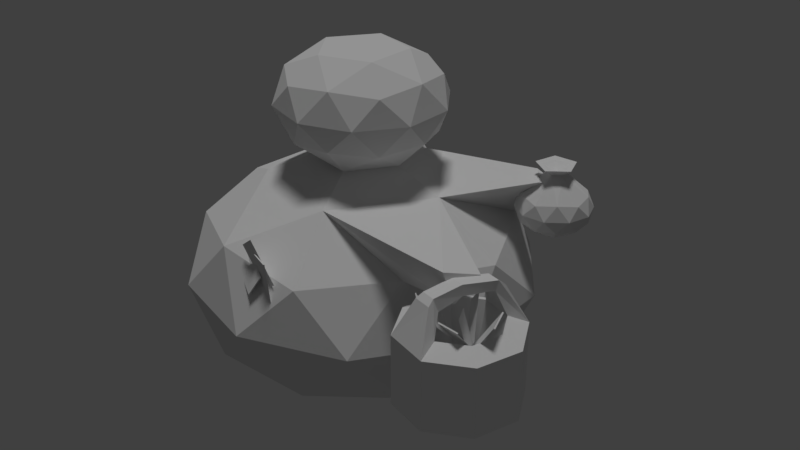 # Source: MexicanMafia.blend  (saved by Blender 2.78.0; exported with 4.5.12 LTS)
import bpy
from mathutils import Matrix  # noqa: F401  (used for matrix-valued properties, if any)

bpy.ops.wm.read_factory_settings(use_empty=True)
scene = bpy.context.scene
scene.name = 'Scene'

# ---- collections
col_collection_1 = bpy.data.collections.new('Collection 1'); scene.collection.children.link(col_collection_1)

# ---- materials (node trees are filled in below, after node groups)
mat_material_002 = bpy.data.materials.new('Material.002')
mat_material_002.alpha_threshold = 0.0
mat_material_002.use_transparent_shadow = False
mat_material_002.roughness = 0.5
mat_material_002.specular_intensity = 0.0

# ---- material node trees

# ---- world
world_world = bpy.data.worlds.new('World'); scene.world = world_world
world_world.color = (0.05088, 0.05088, 0.05088)
world_world.use_sun_shadow = False
world_world.sun_shadow_jitter_overblur = 0.0
world_world.cycles.sampling_method = 'MANUAL'

# ---- lights
light_hemi = bpy.data.lights.new('Hemi', 'SUN')
light_hemi.transmission_factor = 0.0
light_hemi.angle = 0.1993
light_hemi.energy = 1.0
light_hemi.shadow_buffer_clip_start = 0.5
light_hemi.shadow_soft_size = 0.1
light_hemi.shadow_cascade_max_distance = 1000.0

# ---- meshes
me_icosphere_001 = bpy.data.meshes.new('Icosphere.001')
me_icosphere_001.from_pydata([(-0.06316, 0.07266, -0.001182), (0.6572, 0.6029, 0.3718), (0.6637, -0.4486, 0.3718), (-0.3343, -0.7797, 0.3718), (-0.9576, 0.06711, 0.3718), (-0.3448, 0.9216, 0.3718), (0.8312, 0.07821, 0.9754), (0.2185, -0.7763, 0.9754), (-0.7835, -0.4576, 0.9754), (-0.79, 0.5939, 0.9754), (0.2079, 0.925, 0.9754), (0.3641, -0.2337, 0.0996), (0.3602, 0.3843, 0.0996), (0.7875, 0.07795, 0.3189), (0.1947, 0.8833, 0.3189), (-0.2287, 0.5716, 0.0996), (-0.2225, -0.4283, 0.0996), (0.2047, -0.7347, 0.3189), (-0.5889, 0.0694, 0.0996), (-0.7482, -0.4316, 0.3189), (-0.7544, 0.5684, 0.3189), (0.5196, 0.8853, 0.6736), (-0.06937, 1.073, 0.6736), (0.8898, -0.2304, 0.6736), (0.886, 0.3876, 0.6736), (-0.05696, -0.9273, 0.6736), (0.5296, -0.7327, 0.6736), (-1.012, -0.2423, 0.6736), (-0.6459, -0.74, 0.6736), (-0.656, 0.878, 0.6736), (-1.016, 0.3758, 0.6736), (0.6219, 0.5769, 1.028), (0.6281, -0.4231, 1.028), (-0.321, -0.738, 1.028), (-0.9138, 0.06737, 1.028), (-0.331, 0.88, 1.028), (0.4626, 0.07593, 1.248), (0.09619, 0.5737, 1.248), (0.1024, -0.4263, 1.248), (-0.4866, -0.239, 1.248), (-0.4904, 0.379, 1.248), (0.3699, 0.06667, 1.527), (0.06495, -0.341, 1.527), (-0.417, -0.177, 1.527), (-0.41, 0.3321, 1.527), (0.07636, 0.4827, 1.527), (0.2836, -0.1867, 1.822), (-0.2027, -0.3373, 1.822), (-0.4962, 0.07866, 1.822), (-0.1913, 0.4864, 1.822), (0.2907, 0.3223, 1.822), (-0.06316, 0.07266, 2.005), (0.01214, -0.1705, 1.353), (0.1914, 0.06914, 1.353), (0.2667, -0.174, 1.501), (0.2734, 0.3101, 1.501), (0.01884, 0.3136, 1.353), (-0.2712, -0.0741, 1.353), (-0.1959, -0.3173, 1.501), (-0.267, 0.2251, 1.353), (-0.475, 0.07837, 1.501), (-0.185, 0.4661, 1.501), (0.3994, 0.2159, 1.675), (0.2268, 0.4604, 1.675), (0.216, -0.323, 1.675), (0.3952, -0.08333, 1.675), (-0.3532, -0.3151, 1.675), (-0.06987, -0.4115, 1.675), (-0.5216, 0.2287, 1.675), (-0.5257, -0.07058, 1.675), (-0.05646, 0.5568, 1.675), (-0.3423, 0.4683, 1.675), (0.3487, 0.06696, 1.848), (0.05868, -0.3208, 1.848), (-0.3997, -0.1648, 1.848), (-0.393, 0.3194, 1.848), (0.06953, 0.4626, 1.848), (0.1407, -0.0798, 1.956), (0.1448, 0.2194, 1.956), (-0.1452, -0.1683, 1.956), (-0.3177, 0.07619, 1.956), (-0.1385, 0.3158, 1.956), (1.014, -0.6053, 1.296), (1.102, -0.4347, 1.243), (1.051, -0.5621, 1.122), (0.8359, 0.4416, 1.316), (0.7298, 0.5858, 1.316), (0.8821, 0.5868, 1.253), (1.058, -0.2279, 0.6215), (1.058, -0.2279, 1.003), (1.296, -0.3049, 0.6215), (1.296, -0.3049, 1.003), (1.411, -0.528, 0.6215), (1.411, -0.528, 1.003), (1.334, -0.7667, 0.6215), (1.334, -0.7667, 1.003), (1.111, -0.8811, 0.6215), (1.111, -0.8811, 1.003), (0.872, -0.8041, 0.6215), (0.872, -0.8041, 1.003), (0.7576, -0.581, 0.6215), (0.7576, -0.581, 1.003), (0.8346, -0.3423, 0.6215), (0.8346, -0.3423, 1.003), (1.227, -0.3867, 1.05), (1.066, -0.335, 1.05), (1.304, -0.5367, 1.05), (1.252, -0.6971, 1.05), (1.102, -0.774, 1.05), (0.9416, -0.7223, 1.05), (0.8647, -0.5723, 1.05), (0.9164, -0.4119, 1.05), (1.188, -0.4322, 0.7973), (1.071, -0.3945, 0.7973), (1.244, -0.5415, 0.7973), (1.206, -0.6584, 0.7973), (1.097, -0.7145, 0.7973), (0.9803, -0.6768, 0.7973), (0.9242, -0.5675, 0.7973), (0.9619, -0.4506, 0.7973), (1.203, -0.3766, 1.202), (1.107, -0.3493, 1.202), (1.183, -0.4049, 1.23), (1.108, -0.3835, 1.23), (0.9551, -0.7268, 1.197), (1.051, -0.7541, 1.197), (0.9747, -0.6985, 1.224), (1.05, -0.7199, 1.224), (1.099, -0.3981, 1.179), (1.174, -0.4196, 1.179), (1.066, -0.7032, 1.155), (0.9907, -0.6814, 1.154), (1.033, -0.5637, 1.259), (1.109, -0.5851, 1.259), (1.112, -0.5841, 1.2), (1.037, -0.5625, 1.199), (0.866, 0.5539, 0.99), (0.863, 0.7449, 1.077), (1.047, 0.6159, 1.077), (0.9808, 0.4012, 1.077), (0.7563, 0.3976, 1.077), (0.6835, 0.61, 1.077), (0.9758, 0.7102, 1.217), (1.049, 0.4978, 1.217), (0.8691, 0.3629, 1.217), (0.6854, 0.492, 1.217), (0.7513, 0.7066, 1.217), (0.8198, 0.6154, 1.383), (0.9722, 0.5903, 1.013), (0.8642, 0.6662, 1.013), (0.9704, 0.7026, 1.065), (0.7569, 0.6991, 1.065), (0.7587, 0.5869, 1.013), (0.9335, 0.4642, 1.013), (1.04, 0.5006, 1.065), (0.8015, 0.462, 1.013), (0.869, 0.3723, 1.065), (0.6942, 0.495, 1.065), (0.7968, 0.7559, 1.147), (0.6913, 0.6766, 1.147), (1.037, 0.6822, 1.147), (0.9287, 0.7581, 1.147), (1.041, 0.4312, 1.147), (1.08, 0.5574, 1.147), (0.8033, 0.3498, 1.147), (0.9353, 0.3519, 1.147), (0.6525, 0.5505, 1.147), (0.6953, 0.4256, 1.147), (0.8631, 0.7356, 1.23), (1.038, 0.6128, 1.23), (0.9752, 0.4087, 1.23), (0.7616, 0.4053, 1.23), (0.6924, 0.6073, 1.23), (0.895, 0.5952, 1.344), (0.8358, 0.5942, 1.344), (0.9142, 0.5391, 1.344), (0.8668, 0.5035, 1.344), (0.8184, 0.5376, 1.344), (0.7973, 0.6454, 1.39), (0.9318, 0.6475, 1.39), (0.9753, 0.5203, 1.39), (0.8679, 0.4396, 1.39), (0.7579, 0.5168, 1.39), (0.866, 0.5539, 1.355), (0.9103, 0.6169, 1.383), (0.9396, 0.5313, 1.383), (0.8673, 0.477, 1.383), (0.7932, 0.529, 1.383), (1.329, -0.6455, 1.147), (1.335, -0.6433, 1.143), (1.195, -0.669, 0.9304), (1.294, -0.5193, 1.155), (1.288, -0.5215, 1.158), (1.155, -0.545, 0.9419), (1.212, -0.7521, 1.122), (1.213, -0.7466, 1.126), (1.252, -0.5992, 0.9213), (1.084, -0.7221, 1.119), (1.083, -0.7276, 1.115), (1.124, -0.5747, 0.9143), (0.9887, -0.7257, 1.113), (0.9934, -0.7222, 1.118), (1.02, -0.5522, 0.9285), (0.8962, -0.6505, 1.168), (0.8916, -0.654, 1.164), (0.9233, -0.4805, 0.9792), (1.112, -0.4561, 1.174), (1.117, -0.4514, 1.172), (1.217, -0.6303, 1.02), (1.041, -0.4098, 1.073), (1.036, -0.4144, 1.075), (1.142, -0.5886, 0.9209), (1.12, -0.5885, 1.145), (1.124, -0.5828, 1.145), (1.294, -0.7125, 1.005), (1.067, -0.5389, 1.035), (1.063, -0.5446, 1.035), (1.237, -0.6687, 0.8954), (-0.2451, 0.6164, 1.328), (-0.2421, 0.6202, 1.333), (-0.03532, 0.4712, 1.313), (-0.1915, 0.7024, 1.245), (-0.1945, 0.6986, 1.24), (0.01531, 0.5534, 1.225), (0.2959, 1.027, 0.8599), (0.3004, 1.03, 0.8642), (0.3513, 0.8055, 0.9749), (0.397, 1.01, 0.7783), (0.3925, 1.006, 0.774), (0.448, 0.7851, 0.889), (0.5865, 0.876, 0.7548), (0.5889, 0.8804, 0.7597), (0.3509, 0.8943, 0.8521), (0.6135, 0.7788, 0.8386), (0.6111, 0.7744, 0.8336), (0.3755, 0.7928, 0.9309), (0.6146, 0.8353, 0.8134), (0.6169, 0.8397, 0.8183), (0.3789, 0.8536, 0.9106), (0.6416, 0.7382, 0.8972), (0.6392, 0.7337, 0.8922), (0.4036, 0.7521, 0.9895), (-0.1525, -0.7564, 1.102), (-0.154, -0.7632, 1.1), (0.0004368, -0.7577, 0.8968), (-0.05307, -0.7983, 1.176), (-0.05154, -0.7915, 1.177), (0.1014, -0.7927, 0.9725), (0.0301, -0.8097, 0.9976), (0.02793, -0.8156, 1.001), (-0.1828, -0.6914, 1.075), (-0.03239, -0.8517, 0.8902), (-0.03022, -0.8458, 0.8871), (-0.2431, -0.7275, 0.9647), (-0.03068, -0.7854, 1.102), (-0.03342, -0.7919, 1.102), (-0.01517, -0.7687, 0.8479), (0.08703, -0.8431, 1.106), (0.08977, -0.8366, 1.106), (0.1053, -0.8199, 0.8518), (-0.8566, 0.4731, 1.243), (-0.8593, 0.4666, 1.242), (-0.8411, 0.4898, 0.988), (-0.7389, 0.4154, 1.246), (-0.7361, 0.4219, 1.247), (-0.7206, 0.4386, 0.992)], [], [(0, 12, 11), (1, 12, 14), (0, 11, 16), (0, 16, 18), (0, 18, 15), (1, 14, 21), (2, 13, 23), (3, 17, 25), (4, 19, 27), (5, 20, 29), (1, 21, 24), (2, 23, 26), (3, 25, 28), (4, 27, 30), (5, 29, 22), (6, 31, 36), (7, 32, 38), (8, 33, 39), (9, 34, 40), (10, 35, 37), (37, 35, 40), (35, 9, 40), (40, 34, 39), (34, 8, 39), (39, 33, 38), (33, 7, 38), (32, 36, 83, 84), (32, 6, 36), (31, 37, 86, 87), (31, 10, 37), (22, 35, 10), (22, 29, 35), (29, 9, 35), (30, 34, 9), (30, 27, 34), (27, 8, 34), (28, 33, 8), (28, 25, 33), (25, 7, 33), (26, 32, 7), (26, 23, 32), (23, 6, 32), (24, 31, 6), (24, 21, 31), (21, 10, 31), (29, 30, 9), (29, 20, 30), (20, 4, 30), (27, 28, 8), (27, 19, 28), (19, 3, 28), (25, 26, 7), (25, 17, 26), (17, 2, 26), (23, 24, 6), (23, 13, 24), (13, 1, 24), (21, 22, 10), (21, 14, 22), (14, 5, 22), (15, 20, 5), (15, 18, 20), (18, 4, 20), (18, 19, 4), (18, 16, 19), (16, 3, 19), (16, 17, 3), (16, 11, 17), (11, 2, 17), (14, 15, 5), (14, 12, 15), (12, 0, 15), (11, 13, 2), (11, 12, 13), (12, 1, 13), (41, 53, 55), (41, 55, 62), (42, 54, 64), (43, 58, 66), (44, 60, 68), (45, 61, 70), (41, 62, 65), (42, 64, 67), (43, 66, 69), (44, 68, 71), (45, 70, 63), (46, 72, 77), (47, 73, 79), (48, 74, 80), (49, 75, 81), (50, 76, 78), (78, 81, 51), (78, 76, 81), (76, 49, 81), (81, 80, 51), (81, 75, 80), (75, 48, 80), (80, 79, 51), (80, 74, 79), (74, 47, 79), (79, 77, 51), (79, 73, 77), (73, 46, 77), (77, 78, 51), (77, 72, 78), (72, 50, 78), (63, 76, 50), (63, 70, 76), (70, 49, 76), (71, 75, 49), (71, 68, 75), (68, 48, 75), (69, 74, 48), (69, 66, 74), (66, 47, 74), (67, 73, 47), (67, 64, 73), (64, 46, 73), (65, 72, 46), (65, 62, 72), (62, 50, 72), (70, 71, 49), (70, 61, 71), (61, 44, 71), (68, 69, 48), (68, 60, 69), (60, 43, 69), (66, 67, 47), (66, 58, 67), (58, 42, 67), (64, 65, 46), (64, 54, 65), (54, 41, 65), (62, 63, 50), (62, 55, 63), (55, 45, 63), (56, 61, 45), (56, 59, 61), (59, 44, 61), (59, 60, 44), (59, 57, 60), (57, 43, 60), (57, 58, 43), (57, 52, 58), (52, 42, 58), (55, 56, 45), (55, 53, 56), (52, 54, 42), (52, 53, 54), (53, 41, 54), (36, 53, 52, 38), (36, 37, 56, 53), (40, 59, 56, 37), (39, 57, 59, 40), (38, 52, 57, 39), (82, 84, 83), (38, 32, 84, 82), (36, 38, 82, 83), (85, 87, 86), (36, 31, 87, 85), (37, 36, 85, 86), (88, 89, 91, 90), (90, 91, 93, 92), (92, 93, 95, 94), (94, 95, 97, 96), (96, 97, 99, 98), (98, 99, 101, 100), (93, 91, 104, 106), (100, 101, 103, 102), (102, 103, 89, 88), (88, 90, 92, 94, 96, 98, 100, 102), (108, 107, 115, 116), (99, 97, 125, 124), (89, 103, 111, 105), (91, 89, 121, 120), (95, 93, 106, 107), (101, 99, 109, 110), (97, 95, 107, 108), (103, 101, 110, 111), (112, 113, 119, 118, 117, 116, 115, 114), (106, 104, 112, 114), (111, 110, 118, 119), (109, 108, 116, 117), (107, 106, 114, 115), (104, 105, 113, 112), (105, 111, 119, 113), (110, 109, 117, 118), (120, 121, 123, 122), (104, 91, 120, 122, 129), (89, 105, 128, 123, 121), (105, 104, 129, 128), (124, 125, 127, 126), (97, 108, 130, 127, 125), (108, 109, 131, 130), (109, 99, 124, 126, 131), (134, 135, 132, 133), (123, 128, 135, 132), (131, 126, 132, 135), (126, 127, 133, 132), (127, 130, 134, 133), (130, 131, 135, 134), (128, 129, 134, 135), (122, 123, 132, 133), (129, 122, 133, 134), (136, 149, 148), (137, 149, 151), (136, 148, 153), (136, 153, 155), (136, 155, 152), (137, 151, 158), (138, 150, 160), (139, 154, 162), (140, 156, 164), (141, 157, 166), (137, 158, 161), (138, 160, 163), (139, 162, 165), (140, 164, 167), (141, 166, 159), (142, 168, 173), (143, 169, 175), (144, 170, 176), (145, 171, 177), (146, 172, 174), (173, 174, 178, 179), (174, 172, 177), (172, 145, 177), (177, 176, 181, 182), (177, 171, 176), (171, 144, 176), (175, 173, 179, 180), (176, 170, 175), (170, 143, 175), (174, 177, 182, 178), (175, 169, 173), (169, 142, 173), (176, 175, 180, 181), (173, 168, 174), (168, 146, 174), (159, 172, 146), (159, 166, 172), (166, 145, 172), (167, 171, 145), (167, 164, 171), (164, 144, 171), (165, 170, 144), (165, 162, 170), (162, 143, 170), (163, 169, 143), (163, 160, 169), (160, 142, 169), (161, 168, 142), (161, 158, 168), (158, 146, 168), (166, 167, 145), (166, 157, 167), (157, 140, 167), (164, 165, 144), (164, 156, 165), (156, 139, 165), (162, 163, 143), (162, 154, 163), (154, 138, 163), (160, 161, 142), (160, 150, 161), (150, 137, 161), (158, 159, 146), (158, 151, 159), (151, 141, 159), (152, 157, 141), (152, 155, 157), (155, 140, 157), (155, 156, 140), (155, 153, 156), (153, 139, 156), (153, 154, 139), (153, 148, 154), (148, 138, 154), (151, 152, 141), (151, 149, 152), (149, 136, 152), (148, 150, 138), (148, 149, 150), (149, 137, 150), (178, 182, 187, 147), (181, 180, 185, 186), (179, 178, 147, 184), (182, 181, 186, 187), (180, 179, 184, 185), (147, 187, 183), (187, 186, 183), (186, 185, 183), (185, 184, 183), (184, 147, 183), (191, 192, 188, 189), (193, 190, 188, 192), (197, 198, 194, 195), (199, 196, 194, 198), (203, 204, 200, 201), (205, 202, 200, 204), (209, 210, 206, 207), (211, 208, 206, 210), (215, 216, 212, 213), (217, 214, 212, 216), (221, 222, 218, 219), (223, 220, 218, 222), (227, 228, 224, 225), (229, 226, 224, 228), (233, 234, 230, 231), (235, 232, 230, 234), (239, 240, 236, 237), (241, 238, 236, 240), (245, 246, 242, 243), (247, 244, 242, 246), (251, 252, 248, 249), (253, 250, 248, 252), (257, 258, 254, 255), (259, 256, 254, 258), (263, 264, 260, 261), (265, 262, 260, 264)])
_uv = me_icosphere_001.uv_layers.new(name='UVMap')
_uv.uv.foreach_set('vector', [0.3591, 0.3569, 0.363, 0.321, 0.3951, 0.3546, 0.361, 0.279, 0.363, 0.321, 0.3208, 0.3088, 0.3591, 0.3569, 0.3951, 0.3546, 0.3692, 0.3856, 0.3591, 0.3569, 0.3692, 0.3856, 0.3389, 0.3763, 0.3591, 0.3569, 0.3389, 0.3763, 0.3308, 0.3456, 0.361, 0.279, 0.3208, 0.3088, 0.3098, 0.2529, 0.4369, 0.3585, 0.4135, 0.3049, 0.4872, 0.314, 0.3717, 0.4116, 0.4054, 0.3971, 0.3932, 0.4348, 0.324, 0.3907, 0.3452, 0.4022, 0.3241, 0.4104, 0.3048, 0.3419, 0.3132, 0.369, 0.2888, 0.3617, 0.361, 0.279, 0.3098, 0.2529, 0.4079, 0.2308, 0.4369, 0.3585, 0.4872, 0.314, 0.4605, 0.4107, 0.3717, 0.4116, 0.3932, 0.4348, 0.3515, 0.4266, 0.324, 0.3907, 0.3241, 0.4104, 0.3042, 0.3899, 0.3048, 0.3419, 0.2888, 0.3617, 0.2824, 0.3193, 0.513, 0.21, 0.2904, 0.01254, 0.6994, 0.03255, 0.4357, 0.477, 0.6994, 0.442, 0.3713, 0.7029, 0.327, 0.4344, 0.3603, 0.4643, 0.3, 0.4674, 0.28, 0.3863, 0.2984, 0.4155, 0.2448, 0.4133, 0.2421, 0.2745, 0.2509, 0.3512, 0.01241, 0.327, 0.01241, 0.327, 0.2509, 0.3512, 0.2448, 0.4133, 0.2509, 0.3512, 0.28, 0.3863, 0.2448, 0.4133, 0.2448, 0.4133, 0.2984, 0.4155, 0.3, 0.4674, 0.2984, 0.4155, 0.327, 0.4344, 0.3, 0.4674, 0.3, 0.4674, 0.3603, 0.4643, 0.3713, 0.7029, 0.3603, 0.4643, 0.4357, 0.477, 0.3713, 0.7029, 0.3324, 0.8637, 0.341, 0.7947, 0.3459, 0.8259, 0.3457, 0.8298, 0.6994, 0.442, 0.513, 0.21, 0.6994, 0.03255, 0.2181, 0.8317, 0.2957, 0.778, 0.2645, 0.8308, 0.2595, 0.8368, 0.2904, 0.01254, 0.2421, 0.2745, 0.01241, 0.327, 0.2824, 0.3193, 0.2509, 0.3512, 0.2421, 0.2745, 0.2824, 0.3193, 0.2888, 0.3617, 0.2509, 0.3512, 0.2888, 0.3617, 0.28, 0.3863, 0.2509, 0.3512, 0.3042, 0.3899, 0.2984, 0.4155, 0.28, 0.3863, 0.3042, 0.3899, 0.3241, 0.4104, 0.2984, 0.4155, 0.3241, 0.4104, 0.327, 0.4344, 0.2984, 0.4155, 0.3515, 0.4266, 0.3603, 0.4643, 0.327, 0.4344, 0.3515, 0.4266, 0.3932, 0.4348, 0.3603, 0.4643, 0.3932, 0.4348, 0.4357, 0.477, 0.3603, 0.4643, 0.4605, 0.4107, 0.6994, 0.442, 0.4357, 0.477, 0.4605, 0.4107, 0.4872, 0.314, 0.6994, 0.442, 0.4872, 0.314, 0.513, 0.21, 0.6994, 0.442, 0.4079, 0.2308, 0.2904, 0.01254, 0.513, 0.21, 0.4079, 0.2308, 0.3098, 0.2529, 0.2904, 0.01254, 0.3098, 0.2529, 0.2421, 0.2745, 0.2904, 0.01254, 0.2888, 0.3617, 0.3042, 0.3899, 0.28, 0.3863, 0.2888, 0.3617, 0.3132, 0.369, 0.3042, 0.3899, 0.3132, 0.369, 0.324, 0.3907, 0.3042, 0.3899, 0.3241, 0.4104, 0.3515, 0.4266, 0.327, 0.4344, 0.3241, 0.4104, 0.3452, 0.4022, 0.3515, 0.4266, 0.3452, 0.4022, 0.3717, 0.4116, 0.3515, 0.4266, 0.3932, 0.4348, 0.4605, 0.4107, 0.4357, 0.477, 0.3932, 0.4348, 0.4054, 0.3971, 0.4605, 0.4107, 0.4054, 0.3971, 0.4369, 0.3585, 0.4605, 0.4107, 0.4872, 0.314, 0.4079, 0.2308, 0.513, 0.21, 0.4872, 0.314, 0.4135, 0.3049, 0.4079, 0.2308, 0.4135, 0.3049, 0.361, 0.279, 0.4079, 0.2308, 0.3098, 0.2529, 0.2824, 0.3193, 0.2421, 0.2745, 0.3098, 0.2529, 0.3208, 0.3088, 0.2824, 0.3193, 0.3208, 0.3088, 0.3048, 0.3419, 0.2824, 0.3193, 0.3308, 0.3456, 0.3132, 0.369, 0.3048, 0.3419, 0.3308, 0.3456, 0.3389, 0.3763, 0.3132, 0.369, 0.3389, 0.3763, 0.324, 0.3907, 0.3132, 0.369, 0.3389, 0.3763, 0.3452, 0.4022, 0.324, 0.3907, 0.3389, 0.3763, 0.3692, 0.3856, 0.3452, 0.4022, 0.3692, 0.3856, 0.3717, 0.4116, 0.3452, 0.4022, 0.3692, 0.3856, 0.4054, 0.3971, 0.3717, 0.4116, 0.3692, 0.3856, 0.3951, 0.3546, 0.4054, 0.3971, 0.3951, 0.3546, 0.4369, 0.3585, 0.4054, 0.3971, 0.3208, 0.3088, 0.3308, 0.3456, 0.3048, 0.3419, 0.3208, 0.3088, 0.363, 0.321, 0.3308, 0.3456, 0.363, 0.321, 0.3591, 0.3569, 0.3308, 0.3456, 0.3951, 0.3546, 0.4135, 0.3049, 0.4369, 0.3585, 0.3951, 0.3546, 0.363, 0.321, 0.4135, 0.3049, 0.363, 0.321, 0.361, 0.279, 0.4135, 0.3049, 0.1132, 0.8455, 0.1664, 0.8455, 0.1211, 0.8913, 0.1132, 0.8455, 0.1211, 0.8913, 0.08783, 0.8686, 0.1242, 0.7421, 0.1211, 0.7996, 0.08729, 0.7714, 0.8942, 0.2148, 0.8971, 0.2644, 0.8663, 0.2337, 0.8942, 0.1311, 0.9013, 0.173, 0.8732, 0.154, 0.8973, 0.01473, 0.8971, 0.08158, 0.8467, 0.04961, 0.1132, 0.8455, 0.08783, 0.8686, 0.08783, 0.8224, 0.1242, 0.7421, 0.08729, 0.7714, 0.08562, 0.7035, 0.8942, 0.2148, 0.8663, 0.2337, 0.8732, 0.192, 0.8942, 0.1311, 0.8732, 0.154, 0.8663, 0.1122, 0.1242, 0.9488, 0.08562, 0.9875, 0.08729, 0.9195, 0.06025, 0.7996, 0.0571, 0.8455, 0.01241, 0.8084, 0.8321, 0.2466, 0.7784, 0.2817, 0.8012, 0.2183, 0.8541, 0.173, 0.845, 0.2062, 0.8234, 0.173, 0.8321, 0.09933, 0.845, 0.1398, 0.8012, 0.1277, 0.06025, 0.8913, 0.04158, 0.9453, 0.01241, 0.8825, 0.7284, 0.1289, 0.8012, 0.1277, 0.7775, 0.173, 0.7284, 0.1289, 0.7784, 0.06422, 0.8012, 0.1277, 0.7784, 0.06422, 0.8321, 0.09933, 0.8012, 0.1277, 0.8012, 0.1277, 0.8234, 0.173, 0.7775, 0.173, 0.8012, 0.1277, 0.845, 0.1398, 0.8234, 0.173, 0.845, 0.1398, 0.8541, 0.173, 0.8234, 0.173, 0.8234, 0.173, 0.8012, 0.2183, 0.7775, 0.173, 0.8234, 0.173, 0.845, 0.2062, 0.8012, 0.2183, 0.845, 0.2062, 0.8321, 0.2466, 0.8012, 0.2183, 0.8012, 0.2183, 0.7284, 0.2171, 0.7775, 0.173, 0.8012, 0.2183, 0.7784, 0.2817, 0.7284, 0.2171, 0.04158, 0.7456, 0.06025, 0.7996, 0.01241, 0.8084, 0.7284, 0.2171, 0.7284, 0.1289, 0.7775, 0.173, 0.01241, 0.8084, 0.0571, 0.8455, 0.01241, 0.8825, 0.0571, 0.8455, 0.06025, 0.8913, 0.01241, 0.8825, 0.08729, 0.9195, 0.04158, 0.9453, 0.06025, 0.8913, 0.08729, 0.9195, 0.08562, 0.9875, 0.04158, 0.9453, 0.8467, 0.04961, 0.8321, 0.09933, 0.7784, 0.06422, 0.8663, 0.1122, 0.845, 0.1398, 0.8321, 0.09933, 0.8663, 0.1122, 0.8732, 0.154, 0.845, 0.1398, 0.8732, 0.154, 0.8541, 0.173, 0.845, 0.1398, 0.8732, 0.192, 0.845, 0.2062, 0.8541, 0.173, 0.8732, 0.192, 0.8663, 0.2337, 0.845, 0.2062, 0.8663, 0.2337, 0.8321, 0.2466, 0.845, 0.2062, 0.8467, 0.2964, 0.7784, 0.2817, 0.8321, 0.2466, 0.08562, 0.7035, 0.08729, 0.7714, 0.04158, 0.7456, 0.08729, 0.7714, 0.06025, 0.7996, 0.04158, 0.7456, 0.08783, 0.8224, 0.0571, 0.8455, 0.06025, 0.7996, 0.08783, 0.8224, 0.08783, 0.8686, 0.0571, 0.8455, 0.08783, 0.8686, 0.06025, 0.8913, 0.0571, 0.8455, 0.8467, 0.04961, 0.8663, 0.1122, 0.8321, 0.09933, 0.8467, 0.04961, 0.8971, 0.08158, 0.8663, 0.1122, 0.8971, 0.08158, 0.8942, 0.1311, 0.8663, 0.1122, 0.8732, 0.154, 0.8732, 0.192, 0.8541, 0.173, 0.8732, 0.154, 0.9013, 0.173, 0.8732, 0.192, 0.9013, 0.173, 0.8942, 0.2148, 0.8732, 0.192, 0.8663, 0.2337, 0.8467, 0.2964, 0.8321, 0.2466, 0.8663, 0.2337, 0.8971, 0.2644, 0.8467, 0.2964, 0.8971, 0.2644, 0.8973, 0.3312, 0.8467, 0.2964, 0.08729, 0.7714, 0.08783, 0.8224, 0.06025, 0.7996, 0.08729, 0.7714, 0.1211, 0.7996, 0.08783, 0.8224, 0.1211, 0.7996, 0.1132, 0.8455, 0.08783, 0.8224, 0.08783, 0.8686, 0.08729, 0.9195, 0.06025, 0.8913, 0.08783, 0.8686, 0.1211, 0.8913, 0.08729, 0.9195, 0.1211, 0.8913, 0.1242, 0.9488, 0.08729, 0.9195, 0.9623, 0.04576, 0.8971, 0.08158, 0.8973, 0.01473, 0.9623, 0.04576, 0.9519, 0.1305, 0.8971, 0.08158, 0.9519, 0.1305, 0.8942, 0.1311, 0.8971, 0.08158, 0.9519, 0.1305, 0.9013, 0.173, 0.8942, 0.1311, 0.9519, 0.1305, 0.9519, 0.2154, 0.9013, 0.173, 0.9519, 0.2154, 0.8942, 0.2148, 0.9013, 0.173, 0.9519, 0.2154, 0.8971, 0.2644, 0.8942, 0.2148, 0.9519, 0.2154, 0.9623, 0.3002, 0.8971, 0.2644, 0.9623, 0.3002, 0.8973, 0.3312, 0.8971, 0.2644, 0.1211, 0.8913, 0.1794, 0.9192, 0.1242, 0.9488, 0.1211, 0.8913, 0.1664, 0.8455, 0.1794, 0.9192, 0.1794, 0.7718, 0.1211, 0.7996, 0.1242, 0.7421, 0.1794, 0.7718, 0.1664, 0.8455, 0.1211, 0.7996, 0.1664, 0.8455, 0.1132, 0.8455, 0.1211, 0.7996, 0.01857, 0.6852, 0.1343, 0.5799, 0.2499, 0.5781, 0.3713, 0.7029, 0.01857, 0.6852, 0.01241, 0.327, 0.1162, 0.4618, 0.1343, 0.5799, 0.2448, 0.4133, 0.2243, 0.4526, 0.1162, 0.4618, 0.01241, 0.327, 0.3, 0.4674, 0.2612, 0.4889, 0.2243, 0.4526, 0.2448, 0.4133, 0.3713, 0.7029, 0.2499, 0.5781, 0.2612, 0.4889, 0.3, 0.4674, 0.3482, 0.8334, 0.3457, 0.8298, 0.3459, 0.8259, 0.4051, 0.8527, 0.3324, 0.8637, 0.3457, 0.8298, 0.3482, 0.8334, 0.341, 0.7947, 0.4051, 0.8527, 0.3482, 0.8334, 0.3459, 0.8259, 0.2622, 0.8407, 0.2595, 0.8368, 0.2645, 0.8308, 0.2957, 0.8707, 0.2181, 0.8317, 0.2595, 0.8368, 0.2622, 0.8407, 0.2957, 0.778, 0.2957, 0.8707, 0.2622, 0.8407, 0.2645, 0.8308, 0.9139, 0.4079, 0.879, 0.4191, 0.8766, 0.3917, 0.9183, 0.3881, 0.7636, 0.3369, 0.8151, 0.3484, 0.8053, 0.3793, 0.756, 0.3708, 0.756, 0.3708, 0.8053, 0.3793, 0.8042, 0.4099, 0.7515, 0.409, 0.7515, 0.409, 0.8042, 0.4099, 0.8127, 0.4443, 0.7532, 0.4497, 0.9716, 0.4204, 0.9716, 0.4787, 0.9326, 0.4742, 0.9436, 0.4324, 0.9436, 0.4324, 0.9326, 0.4742, 0.913, 0.4508, 0.9277, 0.4328, 0.8053, 0.3793, 0.8151, 0.3484, 0.8273, 0.3583, 0.8202, 0.3823, 0.9277, 0.4328, 0.913, 0.4508, 0.8991, 0.4366, 0.9184, 0.4239, 0.9184, 0.4239, 0.8991, 0.4366, 0.879, 0.4191, 0.9139, 0.4079, 0.9139, 0.4079, 0.9183, 0.3881, 0.9412, 0.3777, 0.9662, 0.3909, 0.9716, 0.4204, 0.9436, 0.4324, 0.9277, 0.4328, 0.9184, 0.4239, 0.8283, 0.4331, 0.8208, 0.4083, 0.8594, 0.4042, 0.8633, 0.4208, 0.7856, 0.5167, 0.7897, 0.4802, 0.8177, 0.4981, 0.8166, 0.5107, 0.879, 0.4191, 0.8991, 0.4366, 0.8913, 0.445, 0.8738, 0.4348, 0.9772, 0.5251, 0.9772, 0.5605, 0.946, 0.5478, 0.9472, 0.5348, 0.8042, 0.4099, 0.8053, 0.3793, 0.8202, 0.3823, 0.8208, 0.4083, 0.913, 0.4508, 0.9326, 0.4742, 0.9162, 0.4773, 0.9048, 0.4575, 0.8127, 0.4443, 0.8042, 0.4099, 0.8208, 0.4083, 0.8283, 0.4331, 0.8991, 0.4366, 0.913, 0.4508, 0.9048, 0.4575, 0.8913, 0.445, 0.857, 0.4648, 0.8694, 0.4609, 0.8788, 0.464, 0.885, 0.4708, 0.8865, 0.4811, 0.879, 0.4922, 0.8627, 0.4936, 0.8539, 0.4803, 0.8202, 0.3823, 0.8273, 0.3583, 0.8633, 0.3697, 0.8594, 0.3871, 0.8913, 0.445, 0.9048, 0.4575, 0.885, 0.4708, 0.8788, 0.464, 0.9162, 0.4773, 0.9133, 0.5024, 0.879, 0.4922, 0.8865, 0.4811, 0.8208, 0.4083, 0.8202, 0.3823, 0.8594, 0.3871, 0.8594, 0.4042, 0.8543, 0.4349, 0.8738, 0.4348, 0.8694, 0.4609, 0.857, 0.4648, 0.8738, 0.4348, 0.8913, 0.445, 0.8788, 0.464, 0.8694, 0.4609, 0.9048, 0.4575, 0.9162, 0.4773, 0.8865, 0.4811, 0.885, 0.4708, 0.9472, 0.5348, 0.946, 0.5478, 0.9405, 0.546, 0.9418, 0.5357, 0.961, 0.5196, 0.9772, 0.5251, 0.9472, 0.5348, 0.9418, 0.5357, 0.9429, 0.5285, 0.9772, 0.5605, 0.9609, 0.5644, 0.9404, 0.5544, 0.9405, 0.546, 0.946, 0.5478, 0.9609, 0.5644, 0.9483, 0.5807, 0.936, 0.5667, 0.9404, 0.5544, 0.8166, 0.5107, 0.8177, 0.4981, 0.823, 0.4999, 0.822, 0.5099, 0.7897, 0.4802, 0.8066, 0.4798, 0.8221, 0.4901, 0.823, 0.4999, 0.8177, 0.4981, 0.8118, 0.5472, 0.8013, 0.5242, 0.8201, 0.5209, 0.8245, 0.5321, 0.8013, 0.5242, 0.7856, 0.5167, 0.8166, 0.5107, 0.822, 0.5099, 0.8201, 0.5209, 0.8872, 0.5334, 0.8872, 0.5494, 0.8748, 0.55, 0.8749, 0.5339, 0.9405, 0.546, 0.9404, 0.5544, 0.9124, 0.5525, 0.9116, 0.5433, 0.8201, 0.5209, 0.822, 0.5099, 0.8427, 0.5097, 0.841, 0.5184, 0.822, 0.5099, 0.823, 0.4999, 0.8436, 0.4985, 0.8427, 0.5097, 0.823, 0.4999, 0.8221, 0.4901, 0.8413, 0.4903, 0.8436, 0.4985, 0.8245, 0.5321, 0.8201, 0.5209, 0.841, 0.5184, 0.8436, 0.5293, 0.9404, 0.5544, 0.936, 0.5667, 0.912, 0.562, 0.9124, 0.5525, 0.9418, 0.5357, 0.9405, 0.546, 0.9116, 0.5433, 0.9144, 0.5318, 0.9429, 0.5285, 0.9418, 0.5357, 0.9144, 0.5318, 0.9175, 0.5231, 0.5686, 0.8059, 0.6142, 0.8309, 0.5686, 0.8482, 0.6223, 0.8684, 0.6142, 0.8309, 0.6636, 0.8572, 0.5686, 0.8059, 0.5686, 0.8482, 0.5228, 0.8307, 0.7373, 0.8473, 0.7655, 0.8478, 0.7471, 0.8705, 0.7373, 0.8473, 0.7471, 0.8705, 0.7216, 0.8671, 0.6223, 0.8684, 0.6636, 0.8572, 0.6396, 0.8894, 0.5688, 0.873, 0.5929, 0.868, 0.5812, 0.887, 0.5135, 0.8689, 0.5441, 0.8684, 0.5296, 0.8886, 0.7517, 0.8891, 0.7736, 0.8771, 0.7673, 0.9031, 0.7122, 0.884, 0.7321, 0.8867, 0.7196, 0.8995, 0.6223, 0.8684, 0.6396, 0.8894, 0.6072, 0.887, 0.5688, 0.873, 0.5812, 0.887, 0.5567, 0.8875, 0.5135, 0.8689, 0.5296, 0.8886, 0.4939, 0.8914, 0.7517, 0.8891, 0.7673, 0.9031, 0.7409, 0.9017, 0.7122, 0.884, 0.7196, 0.8995, 0.6932, 0.8933, 0.5932, 0.9019, 0.6187, 0.9094, 0.5841, 0.9621, 0.5451, 0.9036, 0.5695, 0.9045, 0.5605, 0.9632, 0.4761, 0.9257, 0.5178, 0.9138, 0.5396, 0.9754, 0.7292, 0.9131, 0.7496, 0.9185, 0.7293, 0.9519, 0.6515, 0.9169, 0.6824, 0.95, 0.6062, 0.9714, 0.7243, 0.7971, 0.7282, 0.7823, 0.7512, 0.7838, 0.736, 0.8032, 0.7168, 0.9576, 0.7054, 0.9165, 0.7293, 0.9519, 0.7054, 0.9165, 0.7292, 0.9131, 0.7293, 0.9519, 0.6838, 0.8069, 0.6866, 0.8219, 0.6704, 0.8199, 0.6716, 0.807, 0.7293, 0.9519, 0.7496, 0.9185, 0.7421, 0.9569, 0.7496, 0.9185, 0.7736, 0.926, 0.7421, 0.9569, 0.7176, 0.8092, 0.7243, 0.7971, 0.736, 0.8032, 0.7275, 0.8247, 0.5396, 0.9754, 0.5178, 0.9138, 0.5605, 0.9632, 0.5178, 0.9138, 0.5451, 0.9036, 0.5605, 0.9632, 0.6868, 0.7917, 0.6838, 0.8069, 0.6716, 0.807, 0.6639, 0.7828, 0.5605, 0.9632, 0.5695, 0.9045, 0.5841, 0.9621, 0.5695, 0.9045, 0.5932, 0.9019, 0.5841, 0.9621, 0.6866, 0.8219, 0.6868, 0.8405, 0.6597, 0.8426, 0.6704, 0.8199, 0.5841, 0.9621, 0.6187, 0.9094, 0.6062, 0.9714, 0.6187, 0.9094, 0.6515, 0.9169, 0.6062, 0.9714, 0.6869, 0.9007, 0.6824, 0.95, 0.6515, 0.9169, 0.6932, 0.8933, 0.7196, 0.8995, 0.7054, 0.9165, 0.7196, 0.8995, 0.7292, 0.9131, 0.7054, 0.9165, 0.7409, 0.9017, 0.7496, 0.9185, 0.7292, 0.9131, 0.7409, 0.9017, 0.7673, 0.9031, 0.7496, 0.9185, 0.7673, 0.9031, 0.7736, 0.926, 0.7496, 0.9185, 0.4939, 0.8914, 0.5178, 0.9138, 0.4761, 0.9257, 0.4939, 0.8914, 0.5296, 0.8886, 0.5178, 0.9138, 0.5296, 0.8886, 0.5451, 0.9036, 0.5178, 0.9138, 0.5567, 0.8875, 0.5695, 0.9045, 0.5451, 0.9036, 0.5567, 0.8875, 0.5812, 0.887, 0.5695, 0.9045, 0.5812, 0.887, 0.5932, 0.9019, 0.5695, 0.9045, 0.6072, 0.887, 0.6187, 0.9094, 0.5932, 0.9019, 0.6072, 0.887, 0.6396, 0.8894, 0.6187, 0.9094, 0.6396, 0.8894, 0.6515, 0.9169, 0.6187, 0.9094, 0.7196, 0.8995, 0.7409, 0.9017, 0.7292, 0.9131, 0.7196, 0.8995, 0.7321, 0.8867, 0.7409, 0.9017, 0.7321, 0.8867, 0.7517, 0.8891, 0.7409, 0.9017, 0.4408, 0.8964, 0.4939, 0.8914, 0.4761, 0.9257, 0.4408, 0.8964, 0.4711, 0.8548, 0.4939, 0.8914, 0.4711, 0.8548, 0.5135, 0.8689, 0.4939, 0.8914, 0.5296, 0.8886, 0.5567, 0.8875, 0.5451, 0.9036, 0.5296, 0.8886, 0.5441, 0.8684, 0.5567, 0.8875, 0.5441, 0.8684, 0.5688, 0.873, 0.5567, 0.8875, 0.5812, 0.887, 0.6072, 0.887, 0.5932, 0.9019, 0.5812, 0.887, 0.5929, 0.868, 0.6072, 0.887, 0.5929, 0.868, 0.6223, 0.8684, 0.6072, 0.887, 0.6396, 0.8894, 0.6869, 0.9007, 0.6515, 0.9169, 0.6396, 0.8894, 0.6636, 0.8572, 0.6869, 0.9007, 0.6942, 0.8664, 0.7122, 0.884, 0.6932, 0.8933, 0.7216, 0.8671, 0.7321, 0.8867, 0.7122, 0.884, 0.7216, 0.8671, 0.7471, 0.8705, 0.7321, 0.8867, 0.7471, 0.8705, 0.7517, 0.8891, 0.7321, 0.8867, 0.7471, 0.8705, 0.7736, 0.8771, 0.7517, 0.8891, 0.7471, 0.8705, 0.7655, 0.8478, 0.7736, 0.8771, 0.5228, 0.8307, 0.5135, 0.8689, 0.4711, 0.8548, 0.5228, 0.8307, 0.5441, 0.8684, 0.5135, 0.8689, 0.5228, 0.8307, 0.5686, 0.8482, 0.5441, 0.8684, 0.5686, 0.8482, 0.5688, 0.873, 0.5441, 0.8684, 0.6942, 0.8664, 0.7216, 0.8671, 0.7122, 0.884, 0.6942, 0.8664, 0.7099, 0.8403, 0.7216, 0.8671, 0.7099, 0.8403, 0.7373, 0.8473, 0.7216, 0.8671, 0.5686, 0.8482, 0.5929, 0.868, 0.5688, 0.873, 0.5686, 0.8482, 0.6142, 0.8309, 0.5929, 0.868, 0.6142, 0.8309, 0.6223, 0.8684, 0.5929, 0.868, 0.6639, 0.7828, 0.6716, 0.807, 0.6665, 0.8078, 0.6574, 0.7919, 0.6704, 0.8199, 0.6597, 0.8426, 0.6563, 0.8343, 0.6667, 0.8189, 0.736, 0.8032, 0.7512, 0.7838, 0.7537, 0.7942, 0.7402, 0.8056, 0.6716, 0.807, 0.6704, 0.8199, 0.6667, 0.8189, 0.6665, 0.8078, 0.7275, 0.8247, 0.736, 0.8032, 0.7402, 0.8056, 0.7371, 0.8222, 0.6574, 0.7919, 0.6665, 0.8078, 0.6513, 0.8131, 0.6665, 0.8078, 0.6667, 0.8189, 0.6513, 0.8131, 0.6667, 0.8189, 0.6563, 0.8343, 0.6513, 0.8131, 0.7371, 0.8222, 0.7402, 0.8056, 0.7537, 0.8134, 0.7402, 0.8056, 0.7537, 0.7942, 0.7537, 0.8134, 0.9074, 0.8216, 0.9074, 0.8181, 0.9726, 0.8181, 0.9726, 0.8216, 0.9039, 0.9487, 0.8388, 0.9487, 0.8388, 0.8216, 0.9039, 0.8216, 0.9074, 0.8216, 0.9074, 0.8181, 0.9726, 0.8181, 0.9726, 0.8216, 0.9039, 0.9487, 0.8388, 0.9487, 0.8388, 0.8216, 0.9039, 0.8216, 0.9074, 0.8216, 0.9074, 0.8181, 0.9726, 0.8181, 0.9726, 0.8216, 0.9039, 0.9487, 0.8388, 0.9487, 0.8388, 0.8216, 0.9039, 0.8216, 0.9074, 0.8216, 0.9074, 0.8181, 0.9726, 0.8181, 0.9726, 0.8216, 0.9039, 0.9487, 0.8388, 0.9487, 0.8388, 0.8216, 0.9039, 0.8216, 0.9074, 0.8216, 0.9074, 0.8181, 0.9726, 0.8181, 0.9726, 0.8216, 0.9039, 0.9487, 0.8388, 0.9487, 0.8388, 0.8216, 0.9039, 0.8216, 0.9074, 0.8216, 0.9074, 0.8181, 0.9726, 0.8181, 0.9726, 0.8216, 0.9039, 0.9487, 0.8388, 0.9487, 0.8388, 0.8216, 0.9039, 0.8216, 0.9074, 0.8216, 0.9074, 0.8181, 0.9726, 0.8181, 0.9726, 0.8216, 0.9039, 0.9487, 0.8388, 0.9487, 0.8388, 0.8216, 0.9039, 0.8216, 0.9074, 0.8216, 0.9074, 0.8181, 0.9726, 0.8181, 0.9726, 0.8216, 0.9039, 0.9487, 0.8388, 0.9487, 0.8388, 0.8216, 0.9039, 0.8216, 0.9074, 0.8216, 0.9074, 0.8181, 0.9726, 0.8181, 0.9726, 0.8216, 0.9039, 0.9487, 0.8388, 0.9487, 0.8388, 0.8216, 0.9039, 0.8216, 0.9074, 0.8216, 0.9074, 0.8181, 0.9726, 0.8181, 0.9726, 0.8216, 0.9039, 0.9487, 0.8388, 0.9487, 0.8388, 0.8216, 0.9039, 0.8216, 0.9074, 0.8216, 0.9074, 0.8181, 0.9726, 0.8181, 0.9726, 0.8216, 0.9039, 0.9487, 0.8388, 0.9487, 0.8388, 0.8216, 0.9039, 0.8216, 0.9074, 0.8216, 0.9074, 0.8181, 0.9726, 0.8181, 0.9726, 0.8216, 0.9039, 0.9487, 0.8388, 0.9487, 0.8388, 0.8216, 0.9039, 0.8216, 0.9074, 0.8216, 0.9074, 0.8181, 0.9726, 0.8181, 0.9726, 0.8216, 0.9039, 0.9487, 0.8388, 0.9487, 0.8388, 0.8216, 0.9039, 0.8216])
me_icosphere_001.materials.append(mat_material_002)
me_icosphere_001.use_remesh_preserve_volume = False
me_icosphere_001.use_remesh_preserve_attributes = False
me_icosphere_001.use_mirror_vertex_groups = False
me_icosphere_001.update()

# ---- objects
ob_hemi = bpy.data.objects.new('Hemi', light_hemi)
ob_icosphere = bpy.data.objects.new('Icosphere', me_icosphere_001)

# ---- transforms, parenting, visibility, modifiers, constraints
ob_hemi.location = (-1.673, 0.3156, 3.061)
ob_hemi.lineart.crease_threshold = 0.0
ob_icosphere.location = (0.0, 0.0, 0.0)
ob_icosphere.lineart.crease_threshold = 0.0
_vg = ob_icosphere.vertex_groups.new(name='Group')

# ---- collection membership
col_collection_1.objects.link(ob_hemi)
col_collection_1.objects.link(ob_icosphere)

# ---- scene / render settings (as saved in the file)
scene.frame_start = 1; scene.frame_end = 250; scene.frame_set(0)
scene.render.engine = 'BLENDER_EEVEE_NEXT'
scene.render.resolution_percentage = 50
scene.render.dither_intensity = 0.0
scene.cycles.use_denoising = False
scene.cycles.samples = 128
scene.cycles.sampling_pattern = 'TABULATED_SOBOL'
scene.cycles.light_sampling_threshold = 0.0
scene.cycles.use_adaptive_sampling = False
scene.cycles.use_light_tree = False
scene.cycles.blur_glossy = 0.0
scene.cycles.sample_clamp_indirect = 0.0
scene.view_settings.view_transform = 'Standard'
bpy.context.view_layer.update()

# ---- added for rendering (the .blend has no active camera): camera
cam_auto = bpy.data.cameras.new('AutoCamera')
cam_auto.lens = 50.0
cam_auto.sensor_width = 36.0
cam_auto.clip_end = 1000.0
ob_auto_camera = bpy.data.objects.new('AutoCamera', cam_auto)
scene.collection.objects.link(ob_auto_camera)
ob_auto_camera.location = (3.64853, -4.06879, 3.76282)
ob_auto_camera.rotation_euler = (1.09748, -7.21219e-08, 0.694738)
scene.camera = ob_auto_camera
bpy.context.view_layer.update()
